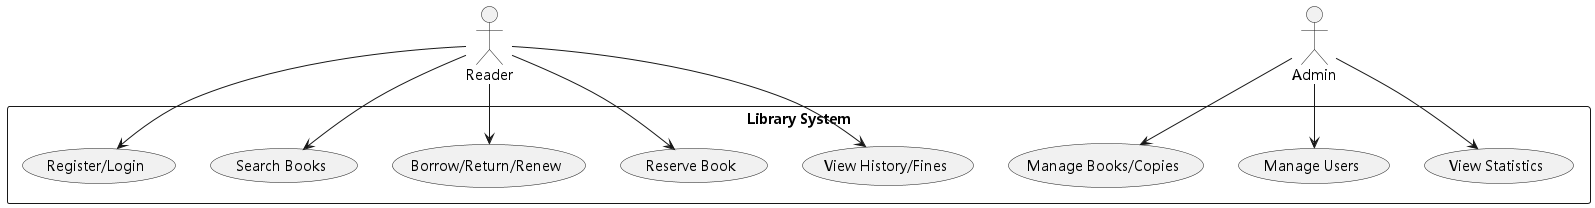

The diagram above was rendered by PlantUML. Its source (embedded in the PNG):
@startuml
skinparam defaultFontName "Microsoft YaHei"
skinparam defaultMonospacedFontName "Microsoft YaHei"
actor Reader
actor Admin

rectangle "Library System" {
  Reader --> (Register/Login)
  Reader --> (Search Books)
  Reader --> (Borrow/Return/Renew)
  Reader --> (Reserve Book)
  Reader --> (View History/Fines)
  Admin --> (Manage Books/Copies)
  Admin --> (Manage Users)
  Admin --> (View Statistics)
}
@enduml